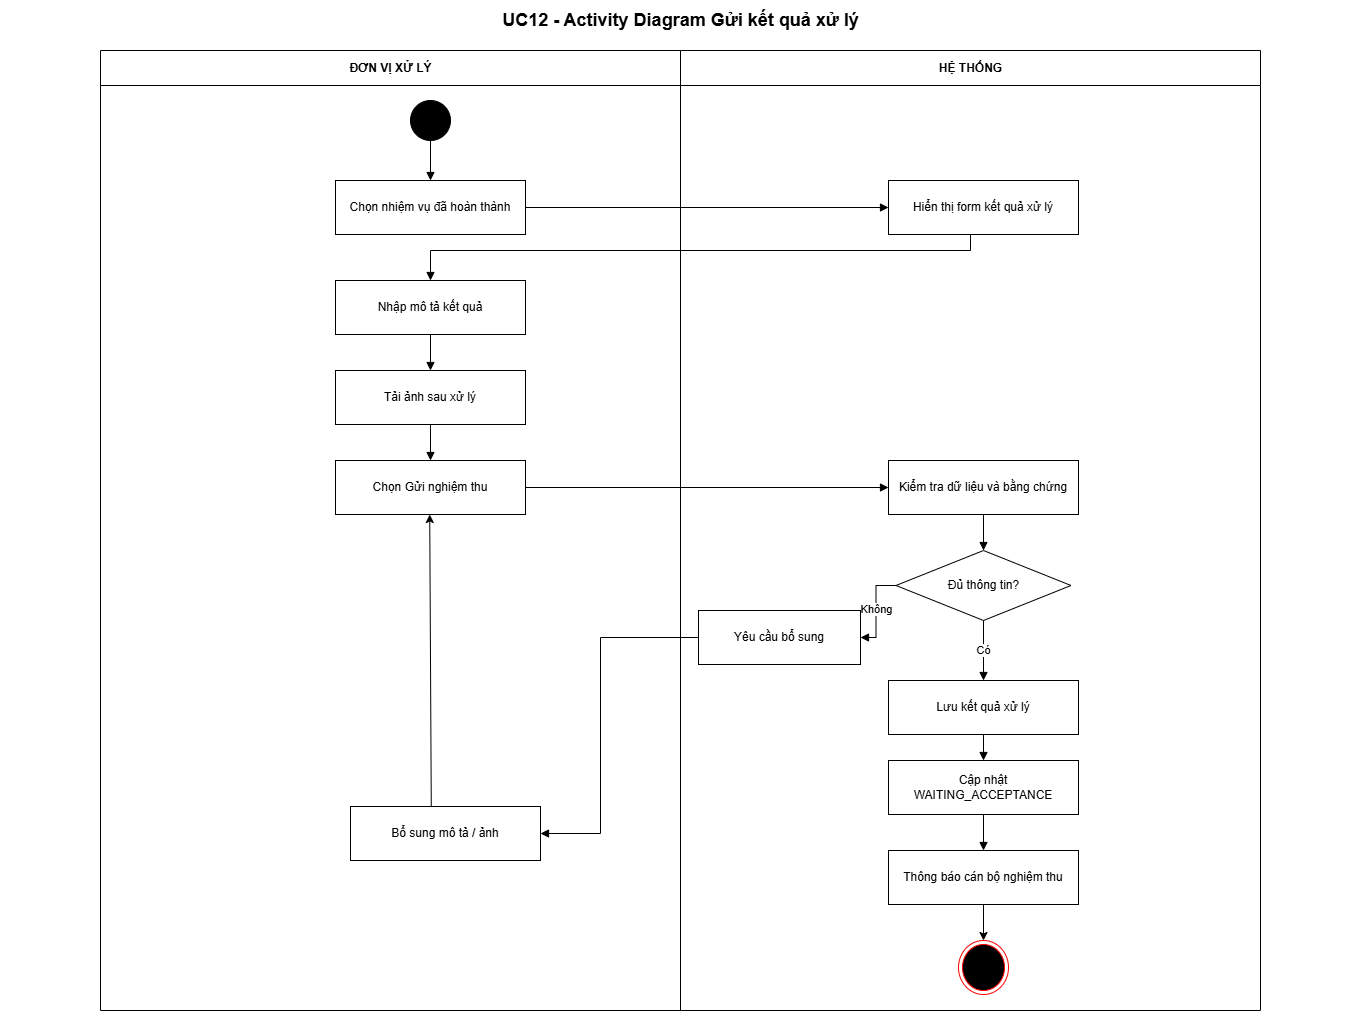

The diagram above was exported from draw.io. Its source (the exported page's mxGraphModel, read from the mxfile embedded in the PNG):
<mxGraphModel dx="1820" dy="974" grid="1" gridSize="10" guides="1" tooltips="1" connect="1" arrows="1" fold="1" page="1" pageScale="1" pageWidth="1400" pageHeight="1050" math="0" shadow="0">
  <root>
    <mxCell id="0" />
    <mxCell id="1" parent="0" />
    <mxCell id="title" parent="1" style="text;html=1;align=center;verticalAlign=middle;fontSize=18;fontStyle=1;" value="UC12 - Activity Diagram Gửi kết quả xử lý" vertex="1">
      <mxGeometry height="40" width="1360" x="20" y="10" as="geometry" />
    </mxCell>
    <mxCell id="lane0" parent="1" style="swimlane;horizontal=1;startSize=35;html=1;rounded=0;fontStyle=1;" value="ĐƠN VỊ XỬ LÝ" vertex="1">
      <mxGeometry height="960" width="580" x="120" y="60" as="geometry" />
    </mxCell>
    <mxCell id="s" parent="lane0" style="ellipse;html=1;aspect=fixed;fillColor=#000000;strokeColor=#000000;" value="" vertex="1">
      <mxGeometry height="40" width="40" x="310" y="50" as="geometry" />
    </mxCell>
    <mxCell id="a1" parent="lane0" style="rounded=0;whiteSpace=wrap;html=1;align=center;verticalAlign=middle;" value="Chọn nhiệm vụ đã hoàn thành" vertex="1">
      <mxGeometry height="54" width="190" x="235" y="130" as="geometry" />
    </mxCell>
    <mxCell id="e1" edge="1" parent="lane0" source="s" style="edgeStyle=orthogonalEdgeStyle;rounded=0;orthogonalLoop=1;jettySize=auto;html=1;endArrow=block;endFill=1;" target="a1" value="">
      <mxGeometry relative="1" as="geometry" />
    </mxCell>
    <mxCell id="a2" parent="lane0" style="rounded=0;whiteSpace=wrap;html=1;align=center;verticalAlign=middle;" value="Nhập mô tả kết quả" vertex="1">
      <mxGeometry height="54" width="190" x="235" y="230" as="geometry" />
    </mxCell>
    <mxCell id="a3" parent="lane0" style="rounded=0;whiteSpace=wrap;html=1;align=center;verticalAlign=middle;" value="Tải ảnh sau xử lý" vertex="1">
      <mxGeometry height="54" width="190" x="235" y="320" as="geometry" />
    </mxCell>
    <mxCell id="e4" edge="1" parent="lane0" source="a2" style="edgeStyle=orthogonalEdgeStyle;rounded=0;orthogonalLoop=1;jettySize=auto;html=1;endArrow=block;endFill=1;" target="a3" value="">
      <mxGeometry relative="1" as="geometry" />
    </mxCell>
    <mxCell id="a4" parent="lane0" style="rounded=0;whiteSpace=wrap;html=1;align=center;verticalAlign=middle;" value="Chọn Gửi nghiệm thu" vertex="1">
      <mxGeometry height="54" width="190" x="235" y="410" as="geometry" />
    </mxCell>
    <mxCell id="e5" edge="1" parent="lane0" source="a3" style="edgeStyle=orthogonalEdgeStyle;rounded=0;orthogonalLoop=1;jettySize=auto;html=1;endArrow=block;endFill=1;" target="a4" value="">
      <mxGeometry relative="1" as="geometry" />
    </mxCell>
    <mxCell id="VFiL45hmcYtbvxcF_IJJ-1" edge="1" parent="lane0" style="rounded=0;orthogonalLoop=1;jettySize=auto;html=1;entryX=0.57;entryY=0.99;entryDx=0;entryDy=0;entryPerimeter=0;">
      <mxGeometry relative="1" as="geometry">
        <mxPoint x="330.77635601176684" y="756.54" as="sourcePoint" />
        <mxPoint x="329.2200000000002" y="464" as="targetPoint" />
      </mxGeometry>
    </mxCell>
    <mxCell id="lane1" parent="1" style="swimlane;horizontal=1;startSize=35;html=1;rounded=0;fontStyle=1;" value="HỆ THỐNG" vertex="1">
      <mxGeometry height="960" width="580" x="700" y="60" as="geometry" />
    </mxCell>
    <mxCell id="h1" parent="lane1" style="rounded=0;whiteSpace=wrap;html=1;align=center;verticalAlign=middle;" value="Hiển thị form kết quả xử lý" vertex="1">
      <mxGeometry height="54" width="190" x="208" y="130" as="geometry" />
    </mxCell>
    <mxCell id="h2" parent="lane1" style="rounded=0;whiteSpace=wrap;html=1;align=center;verticalAlign=middle;" value="Kiểm tra dữ liệu và bằng chứng" vertex="1">
      <mxGeometry height="54" width="190" x="208" y="410" as="geometry" />
    </mxCell>
    <mxCell id="d1" parent="lane1" style="rhombus;whiteSpace=wrap;html=1;align=center;verticalAlign=middle;" value="Đủ thông tin?" vertex="1">
      <mxGeometry height="70" width="175" x="215.5" y="500" as="geometry" />
    </mxCell>
    <mxCell id="e7" edge="1" parent="lane1" source="h2" style="edgeStyle=orthogonalEdgeStyle;rounded=0;orthogonalLoop=1;jettySize=auto;html=1;endArrow=block;endFill=1;" target="d1" value="">
      <mxGeometry relative="1" as="geometry" />
    </mxCell>
    <mxCell id="f11" parent="lane1" style="rounded=0;whiteSpace=wrap;html=1;align=center;verticalAlign=middle;" value="Yêu cầu bổ sung" vertex="1">
      <mxGeometry height="54" width="162" x="18" y="560" as="geometry" />
    </mxCell>
    <mxCell id="e11" edge="1" parent="lane1" source="d1" style="edgeStyle=orthogonalEdgeStyle;rounded=0;orthogonalLoop=1;jettySize=auto;html=1;endArrow=block;endFill=1;" target="f11" value="Không">
      <mxGeometry relative="1" as="geometry" />
    </mxCell>
    <mxCell id="t8" parent="lane1" style="rounded=0;whiteSpace=wrap;html=1;align=center;verticalAlign=middle;" value="Lưu kết quả xử lý" vertex="1">
      <mxGeometry height="54" width="190" x="208" y="630" as="geometry" />
    </mxCell>
    <mxCell id="e8" edge="1" parent="lane1" source="d1" style="edgeStyle=orthogonalEdgeStyle;rounded=0;orthogonalLoop=1;jettySize=auto;html=1;endArrow=block;endFill=1;" target="t8" value="Có">
      <mxGeometry relative="1" as="geometry" />
    </mxCell>
    <mxCell id="t9" parent="lane1" style="rounded=0;whiteSpace=wrap;html=1;align=center;verticalAlign=middle;" value="Cập nhật WAITING_ACCEPTANCE" vertex="1">
      <mxGeometry height="54" width="190" x="208" y="710" as="geometry" />
    </mxCell>
    <mxCell id="e9" edge="1" parent="lane1" source="t8" style="edgeStyle=orthogonalEdgeStyle;rounded=0;orthogonalLoop=1;jettySize=auto;html=1;endArrow=block;endFill=1;" target="t9" value="">
      <mxGeometry relative="1" as="geometry" />
    </mxCell>
    <mxCell id="wfnjFrdRKvELCbHARwyf-2" edge="1" parent="lane1" source="t10" style="rounded=0;orthogonalLoop=1;jettySize=auto;html=1;entryX=0.5;entryY=0;entryDx=0;entryDy=0;" target="wfnjFrdRKvELCbHARwyf-1">
      <mxGeometry relative="1" as="geometry" />
    </mxCell>
    <mxCell id="t10" parent="lane1" style="rounded=0;whiteSpace=wrap;html=1;align=center;verticalAlign=middle;" value="Thông báo cán bộ nghiệm thu" vertex="1">
      <mxGeometry height="54" width="190" x="208" y="800" as="geometry" />
    </mxCell>
    <mxCell id="e10" edge="1" parent="lane1" source="t9" style="edgeStyle=orthogonalEdgeStyle;rounded=0;orthogonalLoop=1;jettySize=auto;html=1;endArrow=block;endFill=1;" target="t10" value="">
      <mxGeometry relative="1" as="geometry" />
    </mxCell>
    <mxCell id="wfnjFrdRKvELCbHARwyf-1" parent="lane1" style="ellipse;html=1;shape=endState;fillColor=#000000;strokeColor=#ff0000;" value="" vertex="1">
      <mxGeometry height="54" width="50" x="278" y="890" as="geometry" />
    </mxCell>
    <mxCell id="f12" parent="1" style="rounded=0;whiteSpace=wrap;html=1;align=center;verticalAlign=middle;" value="Bổ sung mô tả / ảnh" vertex="1">
      <mxGeometry height="54" width="190" x="370" y="816" as="geometry" />
    </mxCell>
    <mxCell id="e2" edge="1" parent="1" source="a1" style="rounded=0;orthogonalLoop=1;jettySize=auto;html=1;endArrow=block;endFill=1;" target="h1" value="">
      <mxGeometry relative="1" as="geometry" />
    </mxCell>
    <mxCell id="e3" edge="1" parent="1" source="h1" style="edgeStyle=orthogonalEdgeStyle;rounded=0;orthogonalLoop=1;jettySize=auto;html=1;endArrow=block;endFill=1;" target="a2" value="">
      <mxGeometry relative="1" x="-0.041" as="geometry">
        <Array as="points">
          <mxPoint x="990" y="260" />
          <mxPoint x="450" y="260" />
        </Array>
      </mxGeometry>
    </mxCell>
    <mxCell id="e6" edge="1" parent="1" source="a4" style="edgeStyle=orthogonalEdgeStyle;rounded=0;orthogonalLoop=1;jettySize=auto;html=1;endArrow=block;endFill=1;" target="h2" value="">
      <mxGeometry relative="1" as="geometry" />
    </mxCell>
    <mxCell id="e12" edge="1" parent="1" source="f11" style="edgeStyle=orthogonalEdgeStyle;rounded=0;orthogonalLoop=1;jettySize=auto;html=1;endArrow=block;endFill=1;" target="f12" value="">
      <mxGeometry relative="1" as="geometry">
        <Array as="points">
          <mxPoint x="620" y="647" />
          <mxPoint x="620" y="843" />
        </Array>
      </mxGeometry>
    </mxCell>
  </root>
</mxGraphModel>